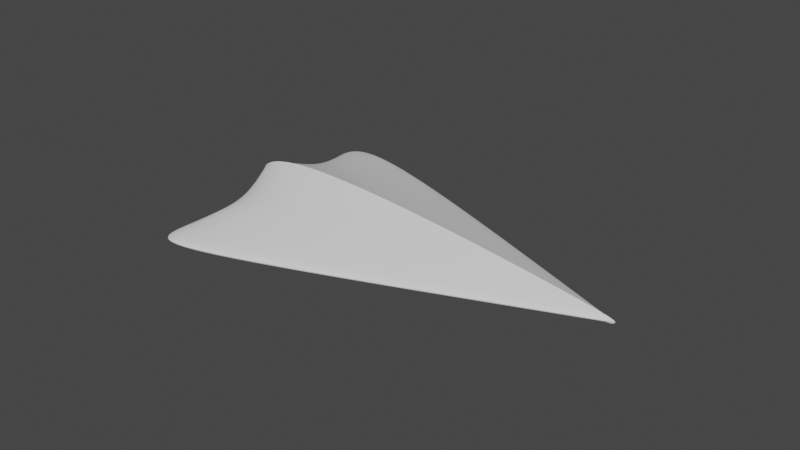 # Source: bullet.blend  (saved by Blender 2.83.19; exported with 4.5.12 LTS)
import bpy
from mathutils import Matrix  # noqa: F401  (used for matrix-valued properties, if any)

bpy.ops.wm.read_factory_settings(use_empty=True)
scene = bpy.context.scene
scene.name = 'Scene'

# ---- collections
col_collection = bpy.data.collections.new('Collection'); scene.collection.children.link(col_collection)

# ---- world
world_world = bpy.data.worlds.new('World'); scene.world = world_world
world_world.use_nodes = True; world_world.node_tree.nodes.clear()
_N = world_world.node_tree.nodes; _L = world_world.node_tree.links
n0 = _N.new('ShaderNodeOutputWorld'); n0.name = 'World Output'; n0.location = (300, 300)
n1 = _N.new('ShaderNodeBackground'); n1.name = 'Background'; n1.location = (10, 300)
n1.inputs[0].default_value = (0.05088, 0.05088, 0.05088, 1.0)
_L.new(n1.outputs[0], n0.inputs[0])
n0.is_active_output = True
world_world.color = (0.05088, 0.05088, 0.05088)
world_world.use_sun_shadow = False
world_world.sun_shadow_jitter_overblur = 0.0

# ---- meshes
me_cube_002 = bpy.data.meshes.new('Cube.002')
me_cube_002.from_pydata([(-0.2978, -0.2462, -0.1059), (-0.2956, -0.2354, 0.02771), (-0.6157, -0.6361, -0.01055), (-0.6157, -0.6361, 0.01518), (-0.4743, 0.001758, -0.05248), (-0.4261, 0.001351, 0.209), (1.008, 0.00156, -0.01303), (1.008, 0.00156, 0.01288)], [], [(6, 7, 3, 2), (2, 3, 1, 0), (4, 6, 2, 0), (7, 5, 1, 3), (0, 1, 5, 4)])
_uv = me_cube_002.uv_layers.new(name='UVMap')
_uv.uv.foreach_set('vector', [0.375, 0.625, 0.625, 0.625, 0.625, 0.75, 0.375, 0.75, 0.375, 0.75, 0.625, 0.75, 0.625, 1.0, 0.375, 1.0, 0.125, 0.625, 0.375, 0.625, 0.375, 0.75, 0.125, 0.75, 0.625, 0.625, 0.875, 0.625, 0.875, 0.75, 0.625, 0.75, 0.375, 0.0, 0.625, 0.0, 0.625, 0.125, 0.375, 0.125])
me_cube_002.use_remesh_fix_poles = True
me_cube_002.use_remesh_preserve_attributes = False
me_cube_002.use_mirror_vertex_groups = False
me_cube_002.update()

# ---- objects
ob_cube = bpy.data.objects.new('Cube', me_cube_002)

# ---- transforms, parenting, visibility, modifiers, constraints
ob_cube.location = (0.0, 0.0, 0.0)
ob_cube.lineart.crease_threshold = 0.0
_m = ob_cube.modifiers.new('Mirror', 'MIRROR')
_m.use_axis = (False, True, False)
_m = ob_cube.modifiers.new('Subdivision', 'SUBSURF')
_m.uv_smooth = 'PRESERVE_CORNERS'
_m.quality = 2
_m.render_levels = 4

# ---- collection membership
col_collection.objects.link(ob_cube)

# ---- scene / render settings (as saved in the file)
scene.frame_start = 1; scene.frame_end = 250; scene.frame_set(1)
scene.render.engine = 'BLENDER_EEVEE_NEXT'
scene.cycles.use_denoising = False
scene.cycles.samples = 128
scene.cycles.sampling_pattern = 'TABULATED_SOBOL'
scene.cycles.use_adaptive_sampling = False
scene.cycles.use_light_tree = False
scene.view_settings.view_transform = 'Filmic'
bpy.context.view_layer.update()

# ---- added for rendering (the .blend has no active camera and no usable light): camera, sun
cam_auto = bpy.data.cameras.new('AutoCamera')
cam_auto.lens = 50.0
cam_auto.sensor_width = 36.0
cam_auto.clip_end = 1000.0
ob_auto_camera = bpy.data.objects.new('AutoCamera', cam_auto)
scene.collection.objects.link(ob_auto_camera)
ob_auto_camera.location = (2.12652, -2.3166, 1.59596)
ob_auto_camera.rotation_euler = (1.09748, -7.21219e-08, 0.694738)
scene.camera = ob_auto_camera
light_auto_sun = bpy.data.lights.new('AutoSun', 'SUN')
light_auto_sun.energy = 3.0
light_auto_sun.angle = 0.0523599
ob_auto_sun = bpy.data.objects.new('AutoSun', light_auto_sun)
scene.collection.objects.link(ob_auto_sun)
ob_auto_sun.rotation_euler = (0.872665, 0.174533, 0.523599)
bpy.context.view_layer.update()
